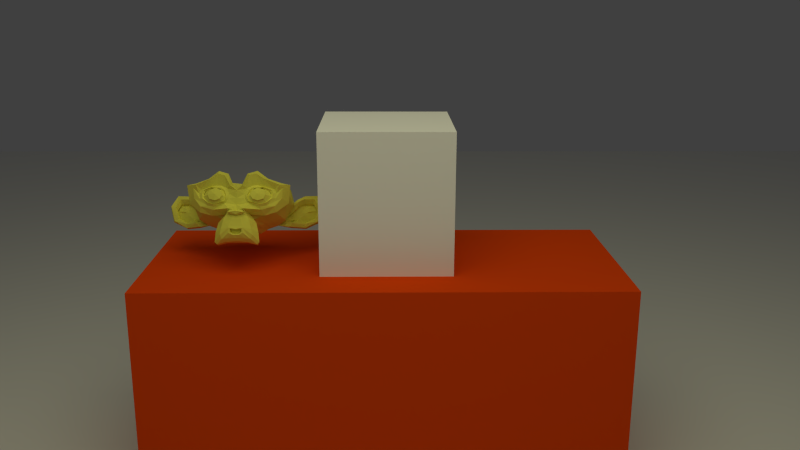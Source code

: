 # Source: Table.blend  (saved by Blender 2.76.0; exported with 4.5.12 LTS)
import bpy
from mathutils import Matrix  # noqa: F401  (used for matrix-valued properties, if any)

bpy.ops.wm.read_factory_settings(use_empty=True)
scene = bpy.context.scene
scene.name = 'Scene'

# ---- collections
col_collection_1 = bpy.data.collections.new('Collection 1'); scene.collection.children.link(col_collection_1)

# ---- materials (node trees are filled in below, after node groups)
mat_material_004 = bpy.data.materials.new('Material.004')
mat_material_004.alpha_threshold = 0.0
mat_material_004.roughness = 0.5
mat_material_003 = bpy.data.materials.new('Material.003')
mat_material_003.alpha_threshold = 0.0
mat_material_003.roughness = 0.5
mat_material_002 = bpy.data.materials.new('Material.002')
mat_material_002.alpha_threshold = 0.0
mat_material_002.roughness = 0.5
mat_material_001 = bpy.data.materials.new('Material.001')
mat_material_001.alpha_threshold = 0.0
mat_material_001.roughness = 0.5

# ---- material node trees
mat_material_004.use_nodes = True; mat_material_004.node_tree.nodes.clear()
_N = mat_material_004.node_tree.nodes; _L = mat_material_004.node_tree.links
n0 = _N.new('ShaderNodeOutputMaterial'); n0.name = 'Material Output'; n0.location = (300, 300)
n1 = _N.new('ShaderNodeEmission'); n1.name = 'Emission'; n1.location = (10, 300)
n1.inputs[0].default_value = (1.0, 0.9733, 0.617, 1.0)
_L.new(n1.outputs[0], n0.inputs[0])
n0.is_active_output = True
mat_material_003.use_nodes = True; mat_material_003.node_tree.nodes.clear()
_N = mat_material_003.node_tree.nodes; _L = mat_material_003.node_tree.links
n0 = _N.new('ShaderNodeOutputMaterial'); n0.name = 'Material Output'; n0.location = (300, 300)
n1 = _N.new('ShaderNodeBsdfDiffuse'); n1.name = 'Diffuse BSDF'; n1.location = (10, 300)
n1.inputs[0].default_value = (0.8, 0.7595, 0.1085, 1.0)
_L.new(n1.outputs[0], n0.inputs[0])
n0.is_active_output = True
mat_material_002.use_nodes = True; mat_material_002.node_tree.nodes.clear()
_N = mat_material_002.node_tree.nodes; _L = mat_material_002.node_tree.links
n0 = _N.new('ShaderNodeOutputMaterial'); n0.name = 'Material Output'; n0.location = (300, 300)
n1 = _N.new('ShaderNodeBsdfDiffuse'); n1.name = 'Diffuse BSDF'; n1.location = (10, 300)
n1.inputs[0].default_value = (1.0, 1.0, 1.0, 1.0)
_L.new(n1.outputs[0], n0.inputs[0])
n0.is_active_output = True
mat_material_001.use_nodes = True; mat_material_001.node_tree.nodes.clear()
_N = mat_material_001.node_tree.nodes; _L = mat_material_001.node_tree.links
n0 = _N.new('ShaderNodeOutputMaterial'); n0.name = 'Material Output'; n0.location = (300, 300)
n1 = _N.new('ShaderNodeBsdfDiffuse'); n1.name = 'Diffuse BSDF'; n1.location = (10, 300)
n1.inputs[0].default_value = (0.8, 0.06688, 0.005396, 1.0)
_L.new(n1.outputs[0], n0.inputs[0])
n0.is_active_output = True

# ---- world
world_world = bpy.data.worlds.new('World'); scene.world = world_world
world_world.color = (0.05088, 0.05088, 0.05088)
world_world.use_sun_shadow = False
world_world.sun_shadow_jitter_overblur = 0.0
world_world.cycles.sampling_method = 'MANUAL'
world_world.cycles.sample_map_resolution = 256

# ---- cameras
cam_camera_001 = bpy.data.cameras.new('Camera.001')
cam_camera_001.clip_end = 100.0
cam_camera_001.lens = 35.0
cam_camera_001.sensor_width = 32.0
cam_camera_001.sensor_height = 18.0
cam_camera_001.display_size = 2.0
cam_camera_001.dof.focus_distance = 0.0

# ---- meshes
me_plane_002 = bpy.data.meshes.new('Plane.002')
me_plane_002.from_pydata([(-1.0, -1.0, 0.0), (1.0, -1.0, 0.0), (-1.0, 1.0, 0.0), (1.0, 1.0, 0.0)], [], [(0, 1, 3, 2)])
me_plane_002.materials.append(mat_material_004)
me_plane_002.use_remesh_preserve_volume = False
me_plane_002.use_remesh_preserve_attributes = False
me_plane_002.use_mirror_vertex_groups = False
me_plane_002.update()
me_plane_001 = bpy.data.meshes.new('Plane.001')
me_plane_001.from_pydata([(-1.0, -1.0, 0.0), (1.0, -1.0, 0.0), (-1.0, 1.0, 0.0), (1.0, 1.0, 0.0)], [], [(0, 1, 3, 2)])
me_plane_001.use_remesh_preserve_volume = False
me_plane_001.use_remesh_preserve_attributes = False
me_plane_001.use_mirror_vertex_groups = False
me_plane_001.update()
me_suzanne = bpy.data.meshes.new('Suzanne')
me_suzanne.from_pydata([(0.4375, -0.7551, 0.1327), (-0.4375, -0.7545, 0.1314), (0.5, -0.6794, 0.06999), (-0.5, -0.6787, 0.06882), (0.5469, -0.5698, 0.0326), (-0.5469, -0.5691, 0.0313), (0.3516, -0.6084, -0.01614), (-0.3516, -0.608, -0.01681), (0.3516, -0.7107, 0.02354), (-0.3516, -0.7103, 0.02288), (0.3516, -0.7703, 0.1021), (-0.3516, -0.7698, 0.1012), (0.2734, -0.7825, 0.1245), (-0.2734, -0.782, 0.1237), (0.2031, -0.7273, 0.06725), (-0.2031, -0.7269, 0.06669), (0.1562, -0.6295, 0.03648), (-0.1562, -0.6291, 0.03604), (0.07812, -0.6158, 0.1478), (-0.07812, -0.6155, 0.1474), (0.1406, -0.7126, 0.1672), (-0.1406, -0.7122, 0.1664), (0.2422, -0.776, 0.1852), (-0.2422, -0.7754, 0.1841), (0.2734, -0.771, 0.2597), (-0.2734, -0.7702, 0.2583), (0.2031, -0.7017, 0.2899), (-0.2031, -0.7009, 0.2886), (0.1562, -0.5885, 0.2964), (-0.1562, -0.5878, 0.295), (0.3516, -0.56, 0.3819), (-0.3516, -0.5583, 0.3789), (0.3516, -0.6793, 0.3559), (-0.3516, -0.678, 0.3535), (0.3516, -0.7555, 0.2918), (-0.3516, -0.7545, 0.29), (0.4375, -0.7455, 0.2739), (-0.4375, -0.7444, 0.2719), (0.5, -0.6607, 0.3226), (-0.5, -0.6592, 0.3199), (0.5469, -0.5424, 0.3519), (-0.5469, -0.5404, 0.3484), (0.625, -0.5464, 0.2), (-0.625, -0.545, 0.1976), (0.5625, -0.6578, 0.2033), (-0.5625, -0.6567, 0.2013), (0.4688, -0.7439, 0.2027), (-0.4688, -0.7431, 0.201), (0.4766, -0.761, 0.2061), (-0.4766, -0.7602, 0.2045), (0.4453, -0.7625, 0.2848), (-0.4453, -0.7615, 0.2829), (0.3516, -0.7805, 0.3106), (-0.3516, -0.7795, 0.3089), (0.2656, -0.7961, 0.2711), (-0.2656, -0.7954, 0.2698), (0.2266, -0.8011, 0.1888), (-0.2266, -0.8006, 0.1879), (0.2656, -0.8079, 0.1213), (-0.2656, -0.8075, 0.1205), (0.3516, -0.814, 0.2013), (-0.3516, -0.8134, 0.2), (0.3516, -0.7959, 0.09229), (-0.3516, -0.7955, 0.0915), (0.4453, -0.7723, 0.1287), (-0.4453, -0.7717, 0.1275), (1.445e-17, -0.6934, 0.3106), (9.891e-18, -0.7887, 0.2696), (-3.92e-17, -0.7415, -0.3236), (-1.887e-17, -0.7846, -0.1489), (-1.109e-17, -0.7973, -0.08634), (-4.32e-17, -0.7266, -0.3811), (1.897e-17, -0.5344, 0.2507), (-8.501e-05, -0.483, 0.3705), (-0.01861, 0.5093, 0.4884), (-0.01214, 0.7126, 0.3352), (0.0002437, 0.5743, 0.01864), (0.005037, 0.1346, -0.297), (0.2031, -0.5603, -0.08944), (-0.2031, -0.5602, -0.08961), (0.3125, -0.5745, -0.2308), (-0.3125, -0.5745, -0.2308), (0.3516, -0.5763, -0.394), (-0.3516, -0.5763, -0.394), (0.3672, -0.538, -0.5528), (-0.3672, -0.538, -0.5528), (0.3281, -0.5306, -0.5859), (-0.3281, -0.5306, -0.5859), (0.1797, -0.563, -0.5531), (-0.1797, -0.563, -0.5531), (-4.875e-17, -0.587, -0.5415), (0.4375, -0.5289, -0.0976), (-0.4375, -0.5286, -0.09798), (0.6328, -0.5366, -0.04297), (-0.6328, -0.5363, -0.04355), (0.8281, -0.4421, 0.1384), (-0.8281, -0.4415, 0.1372), (0.8594, -0.5879, 0.4125), (-0.8594, -0.5869, 0.4106), (0.7109, -0.6075, 0.4394), (-0.7109, -0.6058, 0.4363), (0.4922, -0.6489, 0.5079), (-0.4922, -0.647, 0.5045), (0.3203, -0.682, 0.633), (-0.3203, -0.6805, 0.6302), (0.1562, -0.6993, 0.579), (-0.1562, -0.6985, 0.5775), (0.0625, -0.6981, 0.3662), (-0.0625, -0.6978, 0.3657), (0.1641, -0.7337, 0.3146), (-0.1641, -0.7331, 0.3135), (0.125, -0.7327, 0.2204), (-0.125, -0.7323, 0.2197), (0.2031, -0.7273, 0.06725), (-0.2031, -0.7269, 0.06669), (0.375, -0.6959, 0.01167), (-0.375, -0.6955, 0.01102), (0.4922, -0.6644, 0.0433), (-0.4922, -0.6639, 0.04227), (0.625, -0.6397, 0.1617), (-0.625, -0.6388, 0.16), (0.6406, -0.6352, 0.2605), (-0.6406, -0.634, 0.2583), (0.6016, -0.6447, 0.3245), (-0.6016, -0.6433, 0.3218), (0.4297, -0.6864, 0.3565), (-0.4297, -0.685, 0.3538), (0.25, -0.7159, 0.365), (-0.25, -0.7149, 0.3632), (-4.257e-17, -0.7421, -0.379), (0.1094, -0.7416, -0.3559), (-0.1094, -0.7416, -0.3559), (0.1172, -0.719, -0.4356), (-0.1172, -0.719, -0.4356), (0.0625, -0.7037, -0.4631), (-0.0625, -0.7037, -0.4631), (-4.683e-17, -0.696, -0.4652), (-1.2e-17, -0.7502, -0.08578), (-8.93e-18, -0.7404, -0.05861), (0.1016, -0.7408, -0.06498), (-0.1016, -0.7408, -0.06503), (0.125, -0.7512, -0.1055), (-0.125, -0.7512, -0.1055), (0.08594, -0.7449, -0.1317), (-0.08594, -0.7449, -0.1317), (0.3984, -0.6674, -0.03143), (-0.3984, -0.6672, -0.0319), (0.6172, -0.6207, 0.04049), (-0.6172, -0.6202, 0.03951), (0.7266, -0.5956, 0.1848), (-0.7266, -0.5948, 0.1833), (0.7422, -0.647, 0.3487), (-0.7422, -0.6459, 0.3466), (0.6875, -0.7161, 0.3841), (-0.6875, -0.715, 0.3819), (0.4375, -0.7686, 0.4743), (-0.4375, -0.7673, 0.4718), (0.3125, -0.8008, 0.5517), (-0.3125, -0.7997, 0.5497), (0.2031, -0.8136, 0.5212), (-0.2031, -0.8128, 0.5198), (0.1016, -0.8108, 0.3445), (-0.1016, -0.8105, 0.3439), (0.125, -0.8106, -0.04586), (-0.125, -0.8106, -0.04593), (0.2109, -0.7155, -0.2188), (-0.2109, -0.7155, -0.2188), (0.25, -0.6942, -0.3701), (-0.25, -0.6942, -0.3701), (0.2656, -0.6714, -0.4561), (-0.2656, -0.6714, -0.4561), (0.2344, -0.6407, -0.5207), (-0.2344, -0.6407, -0.5207), (0.1641, -0.6411, -0.5139), (-0.1641, -0.6411, -0.5139), (-4.823e-17, -0.6494, -0.5072), (1.261e-18, -0.7121, 0.03918), (7.848e-18, -0.7396, 0.1461), (0.3281, -0.7025, 0.3785), (-0.3281, -0.7013, 0.3762), (0.1641, -0.7309, 0.0982), (-0.1641, -0.7305, 0.09764), (0.1328, -0.7325, 0.1471), (-0.1328, -0.7322, 0.1465), (0.1172, -0.7414, -0.3373), (-0.1172, -0.7414, -0.3373), (0.07812, -0.7548, -0.2063), (-0.07812, -0.7548, -0.2063), (-2.664e-17, -0.7548, -0.2033), (-1.993e-17, -0.7457, -0.1471), (0.09375, -0.7837, -0.1295), (-0.09375, -0.7837, -0.1295), (0.1328, -0.7984, -0.1111), (-0.1328, -0.7984, -0.1111), (0.1094, -0.7799, -0.05987), (-0.1094, -0.7798, -0.05992), (0.03906, -0.7795, -0.05346), (-0.03906, -0.7795, -0.05348), (-1.155e-17, -0.8292, -0.09792), (0.04688, -0.8119, -0.06837), (-0.04688, -0.8119, -0.06839), (0.09375, -0.8122, -0.07406), (-0.09375, -0.8122, -0.07409), (0.1094, -0.8298, -0.1134), (-0.1094, -0.8298, -0.1134), (0.07812, -0.8068, -0.1203), (-0.07812, -0.8068, -0.1203), (-1.669e-17, -0.8075, -0.1374), (0.2578, -0.557, -0.1561), (-0.2578, -0.557, -0.1561), (0.1641, -0.7123, -0.1133), (-0.1641, -0.7123, -0.1133), (0.1797, -0.714, -0.1487), (-0.1797, -0.7139, -0.1487), (0.2344, -0.5552, -0.1227), (-0.2344, -0.5551, -0.1228), (-4.655e-17, -0.696, -0.4521), (0.04688, -0.6959, -0.4475), (-0.04688, -0.6959, -0.4475), (0.09375, -0.719, -0.42), (-0.09375, -0.719, -0.42), (0.09375, -0.7341, -0.3675), (-0.09375, -0.7341, -0.3675), (-4.457e-17, -0.6644, -0.3765), (0.09375, -0.6718, -0.3625), (-0.09375, -0.6718, -0.3625), (0.09375, -0.6488, -0.4038), (-0.09375, -0.6488, -0.4038), (0.04688, -0.6413, -0.4278), (-0.04688, -0.6413, -0.4278), (-4.702e-17, -0.6414, -0.4323), (0.1719, -0.7585, 0.1587), (-0.1719, -0.7581, 0.158), (0.1875, -0.7555, 0.1124), (-0.1875, -0.7551, 0.1117), (0.3359, -0.7238, 0.3437), (-0.3359, -0.7226, 0.3416), (0.2734, -0.7381, 0.3326), (-0.2734, -0.7372, 0.3309), (0.4219, -0.7488, 0.3339), (-0.4219, -0.7477, 0.3317), (0.5625, -0.6765, 0.3018), (-0.5625, -0.6752, 0.2993), (0.5859, -0.6733, 0.2499), (-0.5859, -0.6721, 0.2477), (0.5781, -0.6695, 0.1657), (-0.5781, -0.6686, 0.164), (0.4766, -0.7107, 0.0777), (-0.4766, -0.7101, 0.07661), (0.375, -0.734, 0.04638), (-0.375, -0.7335, 0.04563), (0.2266, -0.7683, 0.08136), (-0.2266, -0.7679, 0.08076), (0.1797, -0.7524, 0.2216), (-0.1797, -0.7518, 0.2206), (0.2109, -0.7473, 0.2885), (-0.2109, -0.7466, 0.2872), (0.2344, -0.7232, 0.2718), (-0.2344, -0.7224, 0.2703), (0.1953, -0.7268, 0.2171), (-0.1953, -0.7262, 0.216), (0.2422, -0.7425, 0.08999), (-0.2422, -0.7421, 0.08926), (0.375, -0.7162, 0.06213), (-0.375, -0.7157, 0.06122), (0.4609, -0.6928, 0.08781), (-0.4609, -0.6922, 0.08656), (0.5469, -0.6587, 0.174), (-0.5469, -0.6577, 0.1721), (0.5547, -0.6549, 0.2357), (-0.5547, -0.6537, 0.2335), (0.5312, -0.6582, 0.28), (-0.5312, -0.6568, 0.2775), (0.4141, -0.7229, 0.3206), (-0.4141, -0.7217, 0.3184), (0.2812, -0.7314, 0.3117), (-0.2812, -0.7305, 0.31), (0.3359, -0.7166, 0.3218), (-0.3359, -0.7155, 0.3197), (0.2031, -0.7292, 0.1205), (-0.2031, -0.7287, 0.1198), (0.1953, -0.7242, 0.1599), (-0.1953, -0.7237, 0.159), (0.1094, -0.5396, 0.2996), (-0.1094, -0.539, 0.2986), (0.1953, -0.5381, 0.4828), (-0.1953, -0.5369, 0.4806), (0.3359, -0.5223, 0.5241), (-0.3359, -0.5203, 0.5207), (0.4844, -0.5017, 0.4325), (-0.4844, -0.4995, 0.4285), (0.6797, -0.4638, 0.3857), (-0.6797, -0.4616, 0.3819), (0.7969, -0.4459, 0.3688), (-0.7969, -0.4441, 0.3656), (0.7734, -0.3672, 0.1432), (-0.7734, -0.3661, 0.1411), (0.6016, -0.4066, -0.01816), (-0.6016, -0.4058, -0.01955), (0.4375, -0.4626, -0.07373), (-0.4375, -0.462, -0.07446), (-0.004338, -0.1813, 0.553), (-0.01242, 0.1435, 0.5343), (0.005682, 0.3932, -0.1676), (0.001049, -0.2367, -0.2485), (-4.746e-17, -0.4696, -0.5455), (6.411e-06, -0.3516, -0.4284), (0.0002618, -0.3373, -0.2819), (0.0005246, -0.3086, -0.2427), (0.8516, -0.04572, 0.2145), (-0.8516, -0.04418, 0.2119), (0.8593, 0.05748, 0.2945), (-0.8595, 0.05932, 0.2915), (0.7729, 0.3978, 0.2427), (-0.774, 0.399, 0.2406), (0.4545, 0.5934, 0.301), (-0.4675, 0.5936, 0.2997), (0.7347, -0.07998, -0.05149), (-0.7341, -0.07934, -0.05265), (0.5956, 0.08876, -0.1188), (-0.5919, 0.08954, -0.1202), (0.6427, 0.3282, 0.0004753), (-0.6385, 0.329, -0.001288), (0.3373, 0.4552, 0.01899), (-0.3347, 0.4557, 0.01677), (0.2345, -0.4135, -0.1816), (-0.2343, -0.4134, -0.1817), (0.1803, -0.2888, -0.2251), (-0.179, -0.2888, -0.225), (0.2891, -0.389, -0.4035), (-0.2891, -0.389, -0.4035), (0.2501, -0.3983, -0.2631), (-0.2499, -0.3983, -0.263), (0.3281, -0.4052, -0.5757), (-0.3281, -0.4052, -0.5757), (0.1406, -0.3745, -0.4006), (-0.1406, -0.3745, -0.4006), (0.1252, -0.3717, -0.2654), (-0.1248, -0.3717, -0.2654), (0.1641, -0.4456, -0.5412), (-0.1641, -0.4456, -0.5412), (0.2188, -0.4337, -0.1435), (-0.2187, -0.4337, -0.1436), (0.211, -0.4683, -0.114), (-0.2109, -0.4681, -0.1142), (0.2031, -0.4955, -0.08612), (-0.2031, -0.4953, -0.08636), (0.2121, -0.2157, -0.2335), (-0.2098, -0.2157, -0.2332), (0.3008, 0.09694, -0.257), (-0.2929, 0.09725, -0.2569), (0.3483, 0.3259, -0.1286), (-0.3392, 0.3265, -0.1303), (0.4409, 0.3794, 0.5653), (-0.4653, 0.379, 0.5671), (0.4449, 0.1168, 0.625), (-0.4613, 0.1175, 0.625), (0.4501, -0.1584, 0.6113), (-0.4562, -0.1562, 0.6079), (0.4608, -0.3642, 0.3734), (-0.4611, -0.3617, 0.3693), (0.7266, -0.3076, 0.3419), (-0.7266, -0.3052, 0.3379), (0.6326, -0.2361, 0.3491), (-0.633, -0.2334, 0.3447), (0.6375, -0.01117, 0.5339), (-0.6437, -0.008734, 0.5305), (0.7964, -0.09581, 0.4888), (-0.7973, -0.09301, 0.4843), (0.7946, 0.1338, 0.5266), (-0.7991, 0.1361, 0.5232), (0.6345, 0.2125, 0.5585), (-0.6468, 0.2139, 0.5572), (0.6333, 0.4278, 0.5155), (-0.648, 0.4285, 0.5149), (0.7938, 0.3535, 0.466), (-0.7999, 0.3551, 0.4638), (0.6145, 0.5029, 0.2593), (-0.6199, 0.5037, 0.2572), (0.4865, 0.3869, 0.01219), (-0.4823, 0.3878, 0.009703), (0.8197, 0.202, 0.295), (-0.8209, 0.2037, 0.2923), (0.4072, -0.1826, -0.1437), (-0.4053, -0.1819, -0.1444), (0.4327, 0.08554, -0.1782), (-0.4267, 0.0863, -0.1792), (0.8899, 0.2373, 0.3804), (-0.8913, 0.2389, 0.378), (0.7742, 0.09213, -0.1346), (-0.7727, 0.09215, -0.1346), (1.039, 0.3218, -0.1004), (-1.039, 0.3218, -0.1004), (1.281, 0.4297, 0.05469), (-1.281, 0.4297, 0.05469), (1.352, 0.4219, 0.3203), (-1.352, 0.4219, 0.3203), (1.234, 0.4219, 0.5078), (-1.234, 0.4219, 0.5078), (1.023, 0.3123, 0.472), (-1.024, 0.3131, 0.4709), (1.016, 0.2894, 0.4112), (-1.016, 0.2901, 0.4101), (1.188, 0.3906, 0.4375), (-1.188, 0.3906, 0.4375), (1.266, 0.4062, 0.2891), (-1.266, 0.4062, 0.2891), (1.211, 0.4062, 0.07812), (-1.211, 0.4062, 0.07812), (1.031, 0.2992, -0.03805), (-1.031, 0.2992, -0.03805), (0.8286, 0.1102, -0.06621), (-0.8276, 0.1102, -0.06629), (0.9216, 0.2213, 0.3456), (-0.9222, 0.2227, 0.3435), (0.9452, 0.2871, 0.3005), (-0.9454, 0.288, 0.2992), (0.8833, 0.1912, -0.0198), (-0.8824, 0.1912, -0.0198), (1.039, 0.3611, 0.001127), (-1.039, 0.3611, 0.001127), (1.188, 0.4453, 0.09375), (-1.188, 0.4453, 0.09375), (1.234, 0.4453, 0.25), (-1.234, 0.4453, 0.25), (1.172, 0.4375, 0.3594), (-1.172, 0.4375, 0.3594), (1.023, 0.3592, 0.3433), (-1.023, 0.3594, 0.343), (0.8435, 0.2076, 0.2681), (-0.844, 0.2091, 0.2656), (0.8363, 0.2534, 0.1675), (-0.8356, 0.2545, 0.1657), (0.7587, 0.2332, 0.09058), (-0.7569, 0.2343, 0.08865), (0.821, 0.2435, 0.08842), (-0.8196, 0.2442, 0.08717), (0.8445, 0.2424, 0.02124), (-0.843, 0.2426, 0.0209), (0.8134, 0.2343, -0.008615), (-0.8116, 0.2345, -0.009009), (0.7272, 0.04519, -0.004757), (-0.7259, 0.04616, -0.006416), (0.7198, 0.1278, -0.02148), (-0.7177, 0.1286, -0.02293), (0.7198, 0.1475, 0.03521), (-0.7177, 0.1487, 0.03323), (0.797, 0.196, 0.1864), (-0.7967, 0.1975, 0.184), (0.8907, 0.258, 0.2365), (-0.8906, 0.259, 0.2348), (0.8907, 0.3081, 0.2308), (-0.8905, 0.309, 0.2294), (0.8135, 0.2762, -0.007523), (-0.8115, 0.2763, -0.007753), (0.8523, 0.2866, 0.02184), (-0.8508, 0.2866, 0.02174), (0.8289, 0.2862, 0.08295), (-0.8273, 0.2868, 0.08202), (0.7666, 0.2752, 0.0934), (-0.7647, 0.2762, 0.09166), (0.8442, 0.2968, 0.1698), (-0.8433, 0.2977, 0.1683), (1.039, 0.4139, 0.328), (-1.039, 0.4139, 0.328), (1.188, 0.4844, 0.3438), (-1.188, 0.4844, 0.3438), (1.258, 0.4922, 0.2422), (-1.258, 0.4922, 0.2422), (1.211, 0.4844, 0.08594), (-1.211, 0.4844, 0.08594), (1.047, 0.415, 0.001262), (-1.047, 0.415, 0.001262), (0.8834, 0.2414, -0.01118), (-0.8823, 0.2414, -0.01118), (0.9531, 0.3394, 0.2872), (-0.9531, 0.34, 0.2863), (0.8911, 0.3068, 0.1132), (-0.8901, 0.3071, 0.1128), (0.9379, 0.3195, 0.06553), (-0.9371, 0.3195, 0.06553), (1.0, 0.3603, 0.1263), (-0.9998, 0.3603, 0.1263), (0.9611, 0.3426, 0.1735), (-0.9607, 0.3427, 0.1735), (1.016, 0.3727, 0.2348), (-1.016, 0.3727, 0.2348), (1.055, 0.3815, 0.1877), (-1.055, 0.3815, 0.1877), (1.109, 0.3906, 0.2109), (-1.109, 0.3906, 0.2109), (1.086, 0.3906, 0.2734), (-1.086, 0.3906, 0.2734), (1.023, 0.4828, 0.4341), (-1.024, 0.4829, 0.4339), (1.25, 0.5469, 0.4688), (-1.25, 0.5469, 0.4688), (1.367, 0.5, 0.2969), (-1.367, 0.5, 0.2969), (1.312, 0.5312, 0.05469), (-1.312, 0.5312, 0.05469), (1.039, 0.4808, -0.08385), (-1.039, 0.4808, -0.08385), (0.7903, 0.2731, -0.1149), (-0.7878, 0.2731, -0.1149), (0.8583, 0.3717, 0.3571), (-0.8604, 0.373, 0.3551)], [], [(46, 0, 2, 44), (3, 1, 47, 45), (44, 2, 4, 42), (5, 3, 45, 43), (2, 8, 6, 4), (7, 9, 3, 5), (0, 10, 8, 2), (9, 11, 1, 3), (10, 12, 14, 8), (15, 13, 11, 9), (8, 14, 16, 6), (17, 15, 9, 7), (14, 20, 18, 16), (19, 21, 15, 17), (12, 22, 20, 14), (21, 23, 13, 15), (22, 24, 26, 20), (27, 25, 23, 21), (20, 26, 28, 18), (29, 27, 21, 19), (26, 32, 30, 28), (31, 33, 27, 29), (24, 34, 32, 26), (33, 35, 25, 27), (34, 36, 38, 32), (39, 37, 35, 33), (32, 38, 40, 30), (41, 39, 33, 31), (38, 44, 42, 40), (43, 45, 39, 41), (36, 46, 44, 38), (45, 47, 37, 39), (46, 36, 50, 48), (51, 37, 47, 49), (36, 34, 52, 50), (53, 35, 37, 51), (34, 24, 54, 52), (55, 25, 35, 53), (24, 22, 56, 54), (57, 23, 25, 55), (22, 12, 58, 56), (59, 13, 23, 57), (12, 10, 62, 58), (63, 11, 13, 59), (10, 0, 64, 62), (65, 1, 11, 63), (0, 46, 48, 64), (49, 47, 1, 65), (60, 64, 48), (49, 65, 61), (62, 64, 60), (61, 65, 63), (60, 58, 62), (63, 59, 61), (60, 56, 58), (59, 57, 61), (60, 54, 56), (57, 55, 61), (60, 52, 54), (55, 53, 61), (60, 50, 52), (53, 51, 61), (60, 48, 50), (51, 49, 61), (88, 173, 175, 90), (175, 174, 89, 90), (86, 171, 173, 88), (174, 172, 87, 89), (84, 169, 171, 86), (172, 170, 85, 87), (82, 167, 169, 84), (170, 168, 83, 85), (80, 165, 167, 82), (168, 166, 81, 83), (78, 91, 145, 163), (146, 92, 79, 164), (91, 93, 147, 145), (148, 94, 92, 146), (93, 95, 149, 147), (150, 96, 94, 148), (95, 97, 151, 149), (152, 98, 96, 150), (97, 99, 153, 151), (154, 100, 98, 152), (99, 101, 155, 153), (156, 102, 100, 154), (101, 103, 157, 155), (158, 104, 102, 156), (103, 105, 159, 157), (160, 106, 104, 158), (105, 107, 161, 159), (162, 108, 106, 160), (107, 66, 67, 161), (67, 66, 108, 162), (109, 127, 159, 161), (160, 128, 110, 162), (127, 178, 157, 159), (158, 179, 128, 160), (125, 155, 157, 178), (158, 156, 126, 179), (123, 153, 155, 125), (156, 154, 124, 126), (121, 151, 153, 123), (154, 152, 122, 124), (119, 149, 151, 121), (152, 150, 120, 122), (117, 147, 149, 119), (150, 148, 118, 120), (115, 145, 147, 117), (148, 146, 116, 118), (113, 163, 145, 115), (146, 164, 114, 116), (113, 180, 176, 163), (176, 181, 114, 164), (109, 161, 67, 111), (67, 162, 110, 112), (111, 67, 177, 182), (177, 67, 112, 183), (176, 180, 182, 177), (183, 181, 176, 177), (134, 136, 175, 173), (175, 136, 135, 174), (132, 134, 173, 171), (174, 135, 133, 172), (130, 132, 171, 169), (172, 133, 131, 170), (165, 186, 184, 167), (185, 187, 166, 168), (130, 169, 167, 184), (168, 170, 131, 185), (143, 189, 188, 186), (188, 189, 144, 187), (184, 186, 188, 68), (188, 187, 185, 68), (129, 130, 184, 68), (185, 131, 129, 68), (141, 192, 190, 143), (191, 193, 142, 144), (139, 194, 192, 141), (193, 195, 140, 142), (138, 196, 194, 139), (195, 197, 138, 140), (137, 70, 196, 138), (197, 70, 137, 138), (189, 143, 190, 69), (191, 144, 189, 69), (69, 190, 205, 207), (206, 191, 69, 207), (70, 198, 199, 196), (200, 198, 70, 197), (196, 199, 201, 194), (202, 200, 197, 195), (194, 201, 203, 192), (204, 202, 195, 193), (192, 203, 205, 190), (206, 204, 193, 191), (198, 203, 201, 199), (202, 204, 198, 200), (198, 207, 205, 203), (206, 207, 198, 204), (138, 139, 163, 176), (164, 140, 138, 176), (139, 141, 210, 163), (211, 142, 140, 164), (141, 143, 212, 210), (213, 144, 142, 211), (143, 186, 165, 212), (166, 187, 144, 213), (80, 208, 212, 165), (213, 209, 81, 166), (208, 214, 210, 212), (211, 215, 209, 213), (78, 163, 210, 214), (211, 164, 79, 215), (130, 129, 71, 221), (71, 129, 131, 222), (132, 130, 221, 219), (222, 131, 133, 220), (134, 132, 219, 217), (220, 133, 135, 218), (136, 134, 217, 216), (218, 135, 136, 216), (216, 217, 228, 230), (229, 218, 216, 230), (217, 219, 226, 228), (227, 220, 218, 229), (219, 221, 224, 226), (225, 222, 220, 227), (221, 71, 223, 224), (223, 71, 222, 225), (223, 230, 228, 224), (229, 230, 223, 225), (224, 228, 226), (227, 229, 225), (182, 180, 233, 231), (234, 181, 183, 232), (111, 182, 231, 253), (232, 183, 112, 254), (109, 111, 253, 255), (254, 112, 110, 256), (180, 113, 251, 233), (252, 114, 181, 234), (113, 115, 249, 251), (250, 116, 114, 252), (115, 117, 247, 249), (248, 118, 116, 250), (117, 119, 245, 247), (246, 120, 118, 248), (119, 121, 243, 245), (244, 122, 120, 246), (121, 123, 241, 243), (242, 124, 122, 244), (123, 125, 239, 241), (240, 126, 124, 242), (125, 178, 235, 239), (236, 179, 126, 240), (178, 127, 237, 235), (238, 128, 179, 236), (127, 109, 255, 237), (256, 110, 128, 238), (237, 255, 257, 275), (258, 256, 238, 276), (235, 237, 275, 277), (276, 238, 236, 278), (239, 235, 277, 273), (278, 236, 240, 274), (241, 239, 273, 271), (274, 240, 242, 272), (243, 241, 271, 269), (272, 242, 244, 270), (245, 243, 269, 267), (270, 244, 246, 268), (247, 245, 267, 265), (268, 246, 248, 266), (249, 247, 265, 263), (266, 248, 250, 264), (251, 249, 263, 261), (264, 250, 252, 262), (233, 251, 261, 279), (262, 252, 234, 280), (255, 253, 259, 257), (260, 254, 256, 258), (253, 231, 281, 259), (282, 232, 254, 260), (231, 233, 279, 281), (280, 234, 232, 282), (66, 107, 283, 72), (284, 108, 66, 72), (107, 105, 285, 283), (286, 106, 108, 284), (105, 103, 287, 285), (288, 104, 106, 286), (103, 101, 289, 287), (290, 102, 104, 288), (101, 99, 291, 289), (292, 100, 102, 290), (99, 97, 293, 291), (294, 98, 100, 292), (97, 95, 295, 293), (296, 96, 98, 294), (95, 93, 297, 295), (298, 94, 96, 296), (93, 91, 299, 297), (300, 92, 94, 298), (307, 308, 327, 337), (328, 308, 307, 338), (306, 307, 337, 335), (338, 307, 306, 336), (305, 306, 335, 339), (336, 306, 305, 340), (88, 90, 305, 339), (305, 90, 89, 340), (86, 88, 339, 333), (340, 89, 87, 334), (84, 86, 333, 329), (334, 87, 85, 330), (82, 84, 329, 331), (330, 85, 83, 332), (329, 335, 337, 331), (338, 336, 330, 332), (329, 333, 339, 335), (340, 334, 330, 336), (325, 331, 337, 327), (338, 332, 326, 328), (80, 82, 331, 325), (332, 83, 81, 326), (208, 341, 343, 214), (344, 342, 209, 215), (80, 325, 341, 208), (342, 326, 81, 209), (78, 214, 343, 345), (344, 215, 79, 346), (78, 345, 299, 91), (300, 346, 79, 92), (76, 323, 351, 303), (352, 324, 76, 303), (303, 351, 349, 77), (350, 352, 303, 77), (77, 349, 347, 304), (348, 350, 77, 304), (304, 347, 327, 308), (328, 348, 304, 308), (325, 327, 347, 341), (348, 328, 326, 342), (295, 297, 317, 309), (318, 298, 296, 310), (75, 315, 323, 76), (324, 316, 75, 76), (301, 357, 355, 302), (356, 358, 301, 302), (302, 355, 353, 74), (354, 356, 302, 74), (74, 353, 315, 75), (316, 354, 74, 75), (291, 293, 361, 363), (362, 294, 292, 364), (363, 361, 367, 365), (368, 362, 364, 366), (365, 367, 369, 371), (370, 368, 366, 372), (371, 369, 375, 373), (376, 370, 372, 374), (313, 377, 373, 375), (374, 378, 314, 376), (315, 353, 373, 377), (374, 354, 316, 378), (353, 355, 371, 373), (372, 356, 354, 374), (355, 357, 365, 371), (366, 358, 356, 372), (357, 359, 363, 365), (364, 360, 358, 366), (289, 291, 363, 359), (364, 292, 290, 360), (73, 359, 357, 301), (358, 360, 73, 301), (283, 285, 287, 289), (288, 286, 284, 290), (283, 289, 359, 73), (360, 290, 284, 73), (72, 283, 73), (73, 284, 72), (293, 295, 309, 361), (310, 296, 294, 362), (309, 311, 367, 361), (368, 312, 310, 362), (311, 381, 369, 367), (370, 382, 312, 368), (313, 375, 369, 381), (370, 376, 314, 382), (347, 349, 385, 383), (386, 350, 348, 384), (317, 383, 385, 319), (386, 384, 318, 320), (297, 299, 383, 317), (384, 300, 298, 318), (299, 343, 341, 383), (342, 344, 300, 384), (341, 347, 383), (384, 348, 342), (299, 345, 343), (344, 346, 300), (313, 321, 379, 377), (380, 322, 314, 378), (315, 377, 379, 323), (380, 378, 316, 324), (319, 385, 379, 321), (380, 386, 320, 322), (349, 351, 379, 385), (380, 352, 350, 386), (323, 379, 351), (352, 380, 324), (399, 387, 413, 401), (414, 388, 400, 402), (399, 401, 403, 397), (404, 402, 400, 398), (397, 403, 405, 395), (406, 404, 398, 396), (395, 405, 407, 393), (408, 406, 396, 394), (393, 407, 409, 391), (410, 408, 394, 392), (391, 409, 411, 389), (412, 410, 392, 390), (409, 419, 417, 411), (418, 420, 410, 412), (407, 421, 419, 409), (420, 422, 408, 410), (405, 423, 421, 407), (422, 424, 406, 408), (403, 425, 423, 405), (424, 426, 404, 406), (401, 427, 425, 403), (426, 428, 402, 404), (401, 413, 415, 427), (416, 414, 402, 428), (317, 319, 443, 441), (444, 320, 318, 442), (319, 389, 411, 443), (412, 390, 320, 444), (309, 317, 441, 311), (442, 318, 310, 312), (381, 429, 413, 387), (414, 430, 382, 388), (411, 417, 439, 443), (440, 418, 412, 444), (437, 445, 443, 439), (444, 446, 438, 440), (433, 445, 437, 435), (438, 446, 434, 436), (431, 447, 445, 433), (446, 448, 432, 434), (429, 447, 431, 449), (432, 448, 430, 450), (413, 429, 449, 415), (450, 430, 414, 416), (311, 447, 429, 381), (430, 448, 312, 382), (311, 441, 445, 447), (446, 442, 312, 448), (441, 443, 445), (446, 444, 442), (415, 449, 451, 475), (452, 450, 416, 476), (449, 431, 461, 451), (462, 432, 450, 452), (431, 433, 459, 461), (460, 434, 432, 462), (433, 435, 457, 459), (458, 436, 434, 460), (435, 437, 455, 457), (456, 438, 436, 458), (437, 439, 453, 455), (454, 440, 438, 456), (439, 417, 473, 453), (474, 418, 440, 454), (427, 415, 475, 463), (476, 416, 428, 464), (425, 427, 463, 465), (464, 428, 426, 466), (423, 425, 465, 467), (466, 426, 424, 468), (421, 423, 467, 469), (468, 424, 422, 470), (419, 421, 469, 471), (470, 422, 420, 472), (417, 419, 471, 473), (472, 420, 418, 474), (457, 455, 479, 477), (480, 456, 458, 478), (477, 479, 481, 483), (482, 480, 478, 484), (483, 481, 487, 485), (488, 482, 484, 486), (485, 487, 489, 491), (490, 488, 486, 492), (463, 475, 485, 491), (486, 476, 464, 492), (451, 483, 485, 475), (486, 484, 452, 476), (451, 461, 477, 483), (478, 462, 452, 484), (457, 477, 461, 459), (462, 478, 458, 460), (453, 473, 479, 455), (480, 474, 454, 456), (471, 481, 479, 473), (480, 482, 472, 474), (469, 487, 481, 471), (482, 488, 470, 472), (467, 489, 487, 469), (488, 490, 468, 470), (465, 491, 489, 467), (490, 492, 466, 468), (463, 491, 465), (466, 492, 464), (391, 389, 503, 501), (504, 390, 392, 502), (393, 391, 501, 499), (502, 392, 394, 500), (395, 393, 499, 497), (500, 394, 396, 498), (397, 395, 497, 495), (498, 396, 398, 496), (399, 397, 495, 493), (496, 398, 400, 494), (387, 399, 493, 505), (494, 400, 388, 506), (493, 501, 503, 505), (504, 502, 494, 506), (493, 495, 499, 501), (500, 496, 494, 502), (495, 497, 499), (500, 498, 496), (313, 381, 387, 505), (388, 382, 314, 506), (313, 505, 503, 321), (504, 506, 314, 322), (319, 321, 503, 389), (504, 322, 320, 390)])
me_suzanne.materials.append(mat_material_003)
me_suzanne.use_remesh_preserve_volume = False
me_suzanne.use_remesh_preserve_attributes = False
me_suzanne.use_mirror_vertex_groups = False
me_suzanne.update()
me_cube_002 = bpy.data.meshes.new('Cube.002')
me_cube_002.from_pydata([(-1.0, -1.0, -1.0), (-1.0, -1.0, 1.0), (-1.0, 1.0, -1.0), (-1.0, 1.0, 1.0), (1.0, -1.0, -1.0), (1.0, -1.0, 1.0), (1.0, 1.0, -1.0), (1.0, 1.0, 1.0)], [], [(1, 3, 2, 0), (3, 7, 6, 2), (7, 5, 4, 6), (5, 1, 0, 4), (0, 2, 6, 4), (5, 7, 3, 1)])
me_cube_002.materials.append(mat_material_002)
me_cube_002.use_remesh_preserve_volume = False
me_cube_002.use_remesh_preserve_attributes = False
me_cube_002.use_mirror_vertex_groups = False
me_cube_002.update()
me_cube_001 = bpy.data.meshes.new('Cube.001')
me_cube_001.from_pydata([(-1.0, -1.0, -1.0), (-1.0, -1.0, 1.0), (-1.0, 1.0, -1.0), (-1.0, 1.0, 1.0), (1.0, -1.0, -1.0), (1.0, -1.0, 1.0), (1.0, 1.0, -1.0), (1.0, 1.0, 1.0)], [], [(1, 3, 2, 0), (3, 7, 6, 2), (7, 5, 4, 6), (5, 1, 0, 4), (0, 2, 6, 4), (5, 7, 3, 1)])
me_cube_001.materials.append(mat_material_001)
me_cube_001.use_remesh_preserve_volume = False
me_cube_001.use_remesh_preserve_attributes = False
me_cube_001.use_mirror_vertex_groups = False
me_cube_001.update()

# ---- objects
ob_camera = bpy.data.objects.new('Camera', cam_camera_001)
ob_plane_001 = bpy.data.objects.new('Plane.001', me_plane_002)
ob_plane = bpy.data.objects.new('Plane', me_plane_001)
ob_suzanne = bpy.data.objects.new('Suzanne', me_suzanne)
ob_cube_001 = bpy.data.objects.new('Cube.001', me_cube_002)
ob_cube = bpy.data.objects.new('Cube', me_cube_001)

# ---- transforms, parenting, visibility, modifiers, constraints
ob_camera.location = (1.047e-15, -8.269, 4.714)
ob_camera.rotation_euler = (1.297, -0.003065, -0.01794)
ob_camera.lineart.crease_threshold = 0.0
ob_plane_001.location = (7.698e-16, -3.877, 9.131)
ob_plane_001.rotation_euler = (0.491, 1.047e-16, 2.623e-17)
ob_plane_001.scale = (4.741, 4.741, 4.741)
ob_plane_001.lineart.crease_threshold = 0.0
ob_plane.location = (0.0, 0.0, 0.0)
ob_plane.scale = (16.27, 16.27, 16.27)
ob_plane.lineart.crease_threshold = 0.0
ob_suzanne.location = (-1.373, -0.006917, 2.469)
ob_suzanne.rotation_euler = (-0.5158, 1.095e-16, -2.889e-17)
ob_suzanne.scale = (0.5662, 0.5662, 0.5662)
ob_suzanne.lineart.crease_threshold = 0.0
ob_cube_001.location = (0.02358, 0.05503, 2.719)
ob_cube_001.scale = (0.6239, 0.6239, 0.689)
ob_cube_001.lineart.crease_threshold = 0.0
ob_cube.location = (0.0, 0.0, 0.9149)
ob_cube.scale = (2.278, 1.0, 1.138)
ob_cube.lineart.crease_threshold = 0.0

# ---- collection membership
col_collection_1.objects.link(ob_camera)
col_collection_1.objects.link(ob_plane_001)
col_collection_1.objects.link(ob_plane)
col_collection_1.objects.link(ob_suzanne)
col_collection_1.objects.link(ob_cube_001)
col_collection_1.objects.link(ob_cube)

# ---- scene / render settings (as saved in the file)
scene.camera = ob_camera
scene.frame_start = 1; scene.frame_end = 250; scene.frame_set(1)
scene.render.engine = 'CYCLES'
scene.render.resolution_percentage = 50
scene.render.dither_intensity = 0.0
scene.cycles.use_denoising = False
scene.cycles.samples = 256
scene.cycles.sampling_pattern = 'TABULATED_SOBOL'
scene.cycles.light_sampling_threshold = 0.0
scene.cycles.use_adaptive_sampling = False
scene.cycles.use_light_tree = False
scene.cycles.blur_glossy = 0.0
scene.cycles.pixel_filter_type = 'GAUSSIAN'
scene.cycles.sample_clamp_indirect = 0.0
scene.view_settings.view_transform = 'Standard'
bpy.context.view_layer.update()
